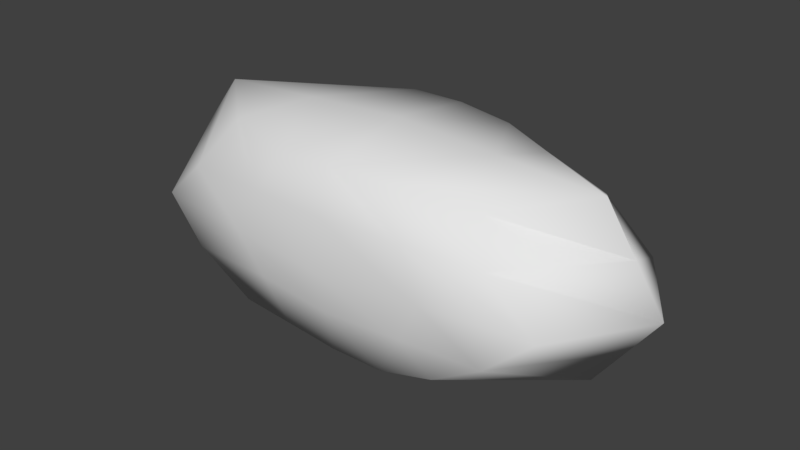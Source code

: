 # Source: RT1.blend  (saved by Blender 2.78.0; exported with 4.5.12 LTS)
import bpy
from mathutils import Matrix  # noqa: F401  (used for matrix-valued properties, if any)

bpy.ops.wm.read_factory_settings(use_empty=True)
scene = bpy.context.scene
scene.name = 'Scene'

# ---- collections
col_collection_1 = bpy.data.collections.new('Collection 1'); scene.collection.children.link(col_collection_1)

# ---- world
world_world = bpy.data.worlds.new('World'); scene.world = world_world
world_world.color = (0.05088, 0.05088, 0.05088)
world_world.use_sun_shadow = False
world_world.sun_shadow_jitter_overblur = 0.0
world_world.cycles.sampling_method = 'MANUAL'

# ---- meshes
me_cube_001 = bpy.data.meshes.new('Cube.001')
me_cube_001.from_pydata([(-1.215, -1.0, -0.9041), (-1.558, -0.6638, 0.9427), (-1.221, 1.024, -0.8705), (-1.215, 1.0, 0.8661), (1.215, -1.0, -0.8379), (1.521, -0.6752, 0.839), (1.215, 1.0, -0.7753), (1.22, 0.7798, 0.855), (-2.324, -1.0, 0.0), (-2.153, 0.9665, 0.0683), (2.324, 1.0, 0.0), (2.324, -1.0, 0.0), (0.0, 1.009, -1.006), (0.0, 1.009, 1.006), (0.0, -1.009, -1.006), (0.0, -1.009, 1.006), (0.0, -1.285, 0.0), (0.0, 1.365, 0.0), (-2.324, 0.0, -1.0), (-2.324, 0.0, 1.0), (2.324, 0.0, -0.8802), (2.324, 0.0, 1.0), (2.969, 0.0, 0.0), (-3.004, -0.004672, 0.04314), (0.0, 0.0, 1.148), (0.0, 0.0, -1.243), (0.6075, 1.004, 0.9285), (0.6075, -1.004, -1.003), (1.162, 1.183, 0.0), (0.6075, 1.004, -0.8905), (0.6075, -1.004, 1.003), (1.162, -1.142, 0.0), (1.162, 0.0, 1.074), (1.162, 0.0, -1.061), (-0.6075, 1.004, -1.003), (-0.6075, -1.004, 0.9515), (-1.162, -1.142, 0.0), (-0.6075, 1.004, 1.003), (-0.6075, -1.004, -0.9549), (-1.162, 1.183, 0.0), (-1.162, 0.0, -1.121), (-1.162, 0.0, 1.074), (-1.94, -0.9316, 0.3912), (-1.769, 1.0, 0.5), (1.769, 1.0, 0.5), (1.769, -1.0, 0.5), (0.0, -1.147, 0.5028), (0.0, 1.187, 0.5028), (2.646, 0.0, 0.5), (-2.712, 0.0, 0.5), (0.8846, -1.073, 0.5014), (0.8846, 1.093, 0.5014), (-0.8846, 1.093, 0.5014), (-0.8846, -1.073, 0.4758), (-1.769, 1.0, -0.5), (1.769, 1.0, -0.3877), (1.769, -1.0, -0.5), (-1.914, -0.993, -0.5167), (0.0, 1.187, -0.5028), (0.0, -1.147, -0.5028), (-2.712, 0.0, -0.5), (2.646, 0.0, -0.4401), (0.8846, -1.073, -0.5014), (0.8846, 1.093, -0.4452), (-0.8846, 1.093, -0.5014), (-0.8846, -1.073, -0.4774)], [], [(49, 19, 3, 43), (51, 26, 7, 44), (48, 21, 5, 45), (53, 35, 1, 42), (33, 20, 4, 27), (41, 19, 1, 35), (65, 36, 8, 57), (61, 22, 11, 56), (63, 28, 10, 55), (60, 23, 9, 54), (64, 39, 17, 58), (62, 31, 16, 59), (32, 24, 15, 30), (40, 25, 14, 38), (50, 30, 15, 46), (52, 37, 13, 47), (34, 12, 25, 40), (26, 13, 24, 32), (57, 8, 23, 60), (55, 10, 22, 61), (37, 3, 19, 41), (29, 6, 20, 33), (44, 7, 21, 48), (42, 1, 19, 49), (12, 29, 33, 25), (7, 26, 32, 21), (45, 5, 30, 50), (21, 32, 30, 5), (56, 11, 31, 62), (58, 17, 28, 63), (25, 33, 27, 14), (47, 13, 26, 51), (13, 37, 41, 24), (2, 34, 40, 18), (43, 3, 37, 52), (18, 40, 38, 0), (54, 9, 39, 64), (59, 16, 36, 65), (24, 41, 35, 15), (46, 15, 35, 53), (16, 46, 53, 36), (9, 43, 52, 39), (17, 47, 51, 28), (11, 45, 50, 31), (8, 42, 49, 23), (10, 44, 48, 22), (39, 52, 47, 17), (31, 50, 46, 16), (36, 53, 42, 8), (22, 48, 45, 11), (28, 51, 44, 10), (23, 49, 43, 9), (14, 59, 65, 38), (2, 54, 64, 34), (12, 58, 63, 29), (4, 56, 62, 27), (6, 55, 61, 20), (0, 57, 60, 18), (27, 62, 59, 14), (34, 64, 58, 12), (18, 60, 54, 2), (29, 63, 55, 6), (20, 61, 56, 4), (38, 65, 57, 0)])
me_cube_001.polygons.foreach_set('use_smooth', [True] * 64)
_uv = me_cube_001.uv_layers.new(name='uv')
_uv.uv.foreach_set('vector', [0.4382, 0.04394, 0.4999, 0.1023, 0.4843, 0.2683, 0.4392, 0.1853, 0.438, 0.5817, 0.4909, 0.5405, 0.4811, 0.6318, 0.4372, 0.7138, 0.8735, 0.04906, 0.8732, 0.09813, 0.7904, 0.2183, 0.7502, 0.1809, 0.5659, 0.3172, 0.5072, 0.3589, 0.5083, 0.2169, 0.576, 0.1594, 0.1253, 0.5759, 0.1261, 0.7502, 0.001856, 0.5854, 0.0007735, 0.494, 0.8759, 0.6188, 0.8768, 0.7921, 0.794, 0.6783, 0.7511, 0.5367, 0.684, 0.3166, 0.6246, 0.2755, 0.6242, 0.1019, 0.6884, 0.1628, 0.1271, 0.8001, 0.128, 0.8501, 0.003876, 0.7544, 0.002712, 0.6695, 0.3207, 0.581, 0.3759, 0.6228, 0.3749, 0.7962, 0.3272, 0.7131, 0.3143, 0.04324, 0.3817, 0.0, 0.3859, 0.1276, 0.3153, 0.1846, 0.3148, 0.3167, 0.3772, 0.2757, 0.3768, 0.4494, 0.3142, 0.4489, 0.688, 0.5808, 0.6259, 0.6225, 0.625, 0.4491, 0.6875, 0.4487, 0.8741, 0.2718, 0.8749, 0.4454, 0.75, 0.4461, 0.7501, 0.3553, 0.1243, 0.2288, 0.1245, 0.4017, 0.0, 0.4033, 0.0004026, 0.3128, 0.5637, 0.5815, 0.5016, 0.5404, 0.5009, 0.4497, 0.5629, 0.4494, 0.439, 0.3174, 0.5009, 0.3591, 0.5009, 0.4499, 0.4388, 0.4496, 0.2492, 0.3115, 0.2499, 0.4022, 0.1245, 0.4017, 0.1243, 0.2288, 0.9991, 0.3534, 1.0, 0.4442, 0.8749, 0.4454, 0.8741, 0.2718, 0.6884, 0.1628, 0.6242, 0.1019, 0.6199, 0.0, 0.6874, 0.04325, 0.2507, 0.6689, 0.2517, 0.7533, 0.128, 0.8501, 0.1271, 0.8001, 0.9999, 0.5349, 1.0, 0.6254, 0.8768, 0.7921, 0.8759, 0.6188, 0.2498, 0.4934, 0.2498, 0.5846, 0.1261, 0.7502, 0.1253, 0.5759, 0.998, 0.1791, 0.9708, 0.262, 0.8732, 0.09813, 0.8735, 0.04906, 0.576, 0.1594, 0.5083, 0.2169, 0.5018, 0.1022, 0.5635, 0.04393, 0.2499, 0.4022, 0.2498, 0.4934, 0.1253, 0.5759, 0.1245, 0.4017, 0.9708, 0.262, 0.9991, 0.3534, 0.8741, 0.2718, 0.8732, 0.09813, 0.5645, 0.7136, 0.5229, 0.6766, 0.5016, 0.5404, 0.5637, 0.5815, 0.8732, 0.09813, 0.8741, 0.2718, 0.7501, 0.3553, 0.7904, 0.2183, 0.6884, 0.7129, 0.6268, 0.796, 0.6259, 0.6225, 0.688, 0.5808, 0.3142, 0.4489, 0.3768, 0.4494, 0.3759, 0.6228, 0.3207, 0.581, 0.1245, 0.4017, 0.1253, 0.5759, 0.0007735, 0.494, 0.0, 0.4033, 0.4388, 0.4496, 0.5009, 0.4499, 0.4909, 0.5405, 0.438, 0.5817, 1.0, 0.4442, 0.9999, 0.5349, 0.8759, 0.6188, 0.8749, 0.4454, 0.2517, 0.2205, 0.2492, 0.3115, 0.1243, 0.2288, 0.1241, 0.05586, 0.4392, 0.1853, 0.4843, 0.2683, 0.5009, 0.3591, 0.439, 0.3174, 0.1241, 0.05586, 0.1243, 0.2288, 0.0004026, 0.3128, 0.0008053, 0.2223, 0.3153, 0.1846, 0.3859, 0.1276, 0.3772, 0.2757, 0.3148, 0.3167, 0.6875, 0.4487, 0.625, 0.4491, 0.6246, 0.2755, 0.684, 0.3166, 0.8749, 0.4454, 0.8759, 0.6188, 0.7511, 0.5367, 0.75, 0.4461, 0.5629, 0.4494, 0.5009, 0.4497, 0.5072, 0.3589, 0.5659, 0.3172, 0.625, 0.4491, 0.5629, 0.4494, 0.5659, 0.3172, 0.6246, 0.2755, 0.3859, 0.1276, 0.4392, 0.1853, 0.439, 0.3174, 0.3772, 0.2757, 0.3768, 0.4494, 0.4388, 0.4496, 0.438, 0.5817, 0.3759, 0.6228, 0.6268, 0.796, 0.5645, 0.7136, 0.5637, 0.5815, 0.6259, 0.6225, 0.75, 0.8207, 0.7913, 0.7921, 0.7913, 0.9728, 0.7639, 1.0, 0.9981, 0.0954, 0.998, 0.1791, 0.8735, 0.04906, 0.8737, 0.0, 0.3772, 0.2757, 0.439, 0.3174, 0.4388, 0.4496, 0.3768, 0.4494, 0.6259, 0.6225, 0.5637, 0.5815, 0.5629, 0.4494, 0.625, 0.4491, 0.6246, 0.2755, 0.5659, 0.3172, 0.576, 0.1594, 0.6242, 0.1019, 0.8737, 0.0, 0.8735, 0.04906, 0.7502, 0.1809, 0.7503, 0.09723, 0.3759, 0.6228, 0.438, 0.5817, 0.4372, 0.7138, 0.3749, 0.7962, 0.3817, 0.0, 0.4382, 0.04394, 0.4392, 0.1853, 0.3859, 0.1276, 0.75, 0.4483, 0.6875, 0.4487, 0.684, 0.3166, 0.7434, 0.3576, 0.2691, 0.2663, 0.3153, 0.1846, 0.3148, 0.3167, 0.2524, 0.3577, 0.2517, 0.4485, 0.3142, 0.4489, 0.3207, 0.581, 0.2656, 0.5393, 0.73, 0.6299, 0.6884, 0.7129, 0.688, 0.5808, 0.75, 0.539, 0.2498, 0.5846, 0.2507, 0.6689, 0.1271, 0.8001, 0.1261, 0.7502, 0.0008053, 0.2223, 0.002147, 0.1196, 0.1249, 0.0, 0.1241, 0.05586, 0.75, 0.539, 0.688, 0.5808, 0.6875, 0.4487, 0.75, 0.4483, 0.2524, 0.3577, 0.3148, 0.3167, 0.3142, 0.4489, 0.2517, 0.4485, 0.2521, 0.1009, 0.3143, 0.04324, 0.3153, 0.1846, 0.2691, 0.2663, 0.2656, 0.5393, 0.3207, 0.581, 0.3272, 0.7131, 0.2795, 0.6301, 0.1261, 0.7502, 0.1271, 0.8001, 0.002712, 0.6695, 0.001856, 0.5854, 0.7434, 0.3576, 0.684, 0.3166, 0.6884, 0.1628, 0.7368, 0.2669])
_uv.active_render = True
_uv = me_cube_001.uv_layers.new(name='source')
_uv.uv.foreach_set('vector', [0.4089, -0.172, 0.4998, -0.08607, 0.4768, 0.1586, 0.4105, 0.03623, 0.4086, 0.6204, 0.4866, 0.5597, 0.4722, 0.6943, 0.4074, 0.815, 1.05, -0.1645, 1.05, -0.09217, 0.9278, 0.08494, 0.8687, 0.02982, 0.5971, 0.2306, 0.5106, 0.2921, 0.5122, 0.08277, 0.612, -0.001876, -0.05213, 0.6119, -0.05096, 0.8686, -0.234, 0.6258, -0.2356, 0.4911, 1.054, 0.675, 1.055, 0.9305, 0.9333, 0.7627, 0.87, 0.5541, 0.7711, 0.2297, 0.6836, 0.1692, 0.6829, -0.08654, 0.7776, 0.003184, -0.04955, 0.9423, -0.04813, 1.016, -0.231, 0.8748, -0.2328, 0.7498, 0.2358, 0.6194, 0.3171, 0.6809, 0.3156, 0.9364, 0.2453, 0.814, 0.2263, -0.173, 0.3257, -0.2368, 0.3319, -0.04876, 0.2279, 0.03519, 0.2271, 0.23, 0.3191, 0.1696, 0.3185, 0.4254, 0.2263, 0.4247, 0.777, 0.619, 0.6855, 0.6806, 0.6842, 0.425, 0.7763, 0.4244, 1.051, 0.1637, 1.052, 0.4195, 0.8685, 0.4205, 0.8686, 0.2868, -0.0536, 0.1004, -0.05329, 0.3552, -0.2368, 0.3575, -0.2362, 0.2241, 0.5939, 0.62, 0.5023, 0.5595, 0.5013, 0.4258, 0.5927, 0.4254, 0.4102, 0.231, 0.5013, 0.2924, 0.5013, 0.4261, 0.4099, 0.4258, 0.1304, 0.2223, 0.1315, 0.3559, -0.05329, 0.3552, -0.0536, 0.1004, 1.235, 0.2839, 1.237, 0.4178, 1.052, 0.4195, 1.051, 0.1637, 0.7776, 0.003184, 0.6829, -0.08654, 0.6767, -0.2368, 0.7761, -0.173, 0.1327, 0.7489, 0.1341, 0.8733, -0.04813, 1.016, -0.04955, 0.9423, 1.237, 0.5515, 1.237, 0.6848, 1.055, 0.9305, 1.054, 0.675, 0.1314, 0.4903, 0.1313, 0.6246, -0.05096, 0.8686, -0.05213, 0.6119, 1.234, 0.02712, 1.194, 0.1492, 1.05, -0.09217, 1.05, -0.1645, 0.612, -0.001876, 0.5122, 0.08277, 0.5026, -0.08611, 0.5936, -0.172, 0.1315, 0.3559, 0.1314, 0.4903, -0.05213, 0.6119, -0.05329, 0.3552, 1.194, 0.1492, 1.235, 0.2839, 1.051, 0.1637, 1.05, -0.09217, 0.5951, 0.8147, 0.5337, 0.7602, 0.5023, 0.5595, 0.5939, 0.62, 1.05, -0.09217, 1.051, 0.1637, 0.8686, 0.2868, 0.9278, 0.08494, 0.7776, 0.8137, 0.6868, 0.9362, 0.6855, 0.6806, 0.777, 0.619, 0.2263, 0.4247, 0.3185, 0.4254, 0.3171, 0.6809, 0.2358, 0.6194, -0.05329, 0.3552, -0.05213, 0.6119, -0.2356, 0.4911, -0.2368, 0.3575, 0.4099, 0.4258, 0.5013, 0.4261, 0.4866, 0.5597, 0.4086, 0.6204, 1.237, 0.4178, 1.237, 0.5515, 1.054, 0.675, 1.052, 0.4195, 0.1341, 0.0882, 0.1304, 0.2223, -0.0536, 0.1004, -0.05391, -0.1544, 0.4105, 0.03623, 0.4768, 0.1586, 0.5013, 0.2924, 0.4102, 0.231, -0.05391, -0.1544, -0.0536, 0.1004, -0.2362, 0.2241, -0.2356, 0.09078, 0.2279, 0.03519, 0.3319, -0.04876, 0.3191, 0.1696, 0.2271, 0.23, 0.7763, 0.4244, 0.6842, 0.425, 0.6836, 0.1692, 0.7711, 0.2297, 1.052, 0.4195, 1.054, 0.675, 0.87, 0.5541, 0.8685, 0.4205, 0.5927, 0.4254, 0.5013, 0.4258, 0.5106, 0.2921, 0.5971, 0.2306, 0.6842, 0.425, 0.5927, 0.4254, 0.5971, 0.2306, 0.6836, 0.1692, 0.3319, -0.04876, 0.4105, 0.03623, 0.4102, 0.231, 0.3191, 0.1696, 0.3185, 0.4254, 0.4099, 0.4258, 0.4086, 0.6204, 0.3171, 0.6809, 0.6868, 0.9362, 0.5951, 0.8147, 0.5939, 0.62, 0.6855, 0.6806, 0.8685, 0.9726, 0.9292, 0.9305, 0.9292, 1.197, 0.8888, 1.237, 1.234, -0.09619, 1.234, 0.02712, 1.05, -0.1645, 1.051, -0.2368, 0.3191, 0.1696, 0.4102, 0.231, 0.4099, 0.4258, 0.3185, 0.4254, 0.6855, 0.6806, 0.5939, 0.62, 0.5927, 0.4254, 0.6842, 0.425, 0.6836, 0.1692, 0.5971, 0.2306, 0.612, -0.001876, 0.6829, -0.08654, 1.051, -0.2368, 1.05, -0.1645, 0.8687, 0.02982, 0.8688, -0.09348, 0.3171, 0.6809, 0.4086, 0.6204, 0.4074, 0.815, 0.3156, 0.9364, 0.3257, -0.2368, 0.4089, -0.172, 0.4105, 0.03623, 0.3319, -0.04876, 0.8685, 0.4238, 0.7763, 0.4244, 0.7711, 0.2297, 0.8587, 0.2902, 0.1598, 0.1556, 0.2279, 0.03519, 0.2271, 0.23, 0.1351, 0.2904, 0.1341, 0.424, 0.2263, 0.4247, 0.2358, 0.6194, 0.1546, 0.5579, 0.8389, 0.6914, 0.7776, 0.8137, 0.777, 0.619, 0.8685, 0.5575, 0.1313, 0.6246, 0.1327, 0.7489, -0.04955, 0.9423, -0.05096, 0.8686, -0.2356, 0.09078, -0.2336, -0.06049, -0.05272, -0.2368, -0.05391, -0.1544, 0.8685, 0.5575, 0.777, 0.619, 0.7763, 0.4244, 0.8685, 0.4238, 0.1351, 0.2904, 0.2271, 0.23, 0.2263, 0.4247, 0.1341, 0.424, 0.1347, -0.08813, 0.2263, -0.173, 0.2279, 0.03519, 0.1598, 0.1556, 0.1546, 0.5579, 0.2358, 0.6194, 0.2453, 0.814, 0.175, 0.6917, -0.05096, 0.8686, -0.04955, 0.9423, -0.2328, 0.7498, -0.234, 0.6258, 0.8587, 0.2902, 0.7711, 0.2297, 0.7776, 0.003184, 0.8489, 0.1565])
me_cube_001.use_remesh_preserve_volume = False
me_cube_001.use_remesh_preserve_attributes = False
me_cube_001.use_mirror_vertex_groups = False
me_cube_001.update()

# ---- objects
ob_cube = bpy.data.objects.new('Cube', me_cube_001)

# ---- transforms, parenting, visibility, modifiers, constraints
ob_cube.location = (0.0, 0.0, 0.0)
ob_cube.lineart.crease_threshold = 0.0

# ---- collection membership
col_collection_1.objects.link(ob_cube)

# ---- scene / render settings (as saved in the file)
scene.frame_start = 1; scene.frame_end = 250; scene.frame_set(1)
scene.render.engine = 'BLENDER_EEVEE_NEXT'
scene.render.resolution_percentage = 50
scene.render.dither_intensity = 0.0
scene.cycles.use_denoising = False
scene.cycles.samples = 128
scene.cycles.sampling_pattern = 'TABULATED_SOBOL'
scene.cycles.light_sampling_threshold = 0.0
scene.cycles.use_adaptive_sampling = False
scene.cycles.use_light_tree = False
scene.cycles.blur_glossy = 0.0
scene.cycles.sample_clamp_indirect = 0.0
scene.view_settings.view_transform = 'Standard'
bpy.context.view_layer.update()

# ---- added for rendering (the .blend has no active camera and no usable light): camera, sun
cam_auto = bpy.data.cameras.new('AutoCamera')
cam_auto.lens = 50.0
cam_auto.sensor_width = 36.0
cam_auto.clip_end = 1000.0
ob_auto_camera = bpy.data.objects.new('AutoCamera', cam_auto)
scene.collection.objects.link(ob_auto_camera)
ob_auto_camera.location = (6.41957, -7.68433, 5.1027)
ob_auto_camera.rotation_euler = (1.09748, -7.21219e-08, 0.694738)
scene.camera = ob_auto_camera
light_auto_sun = bpy.data.lights.new('AutoSun', 'SUN')
light_auto_sun.energy = 3.0
light_auto_sun.angle = 0.0523599
ob_auto_sun = bpy.data.objects.new('AutoSun', light_auto_sun)
scene.collection.objects.link(ob_auto_sun)
ob_auto_sun.rotation_euler = (0.872665, 0.174533, 0.523599)
bpy.context.view_layer.update()
